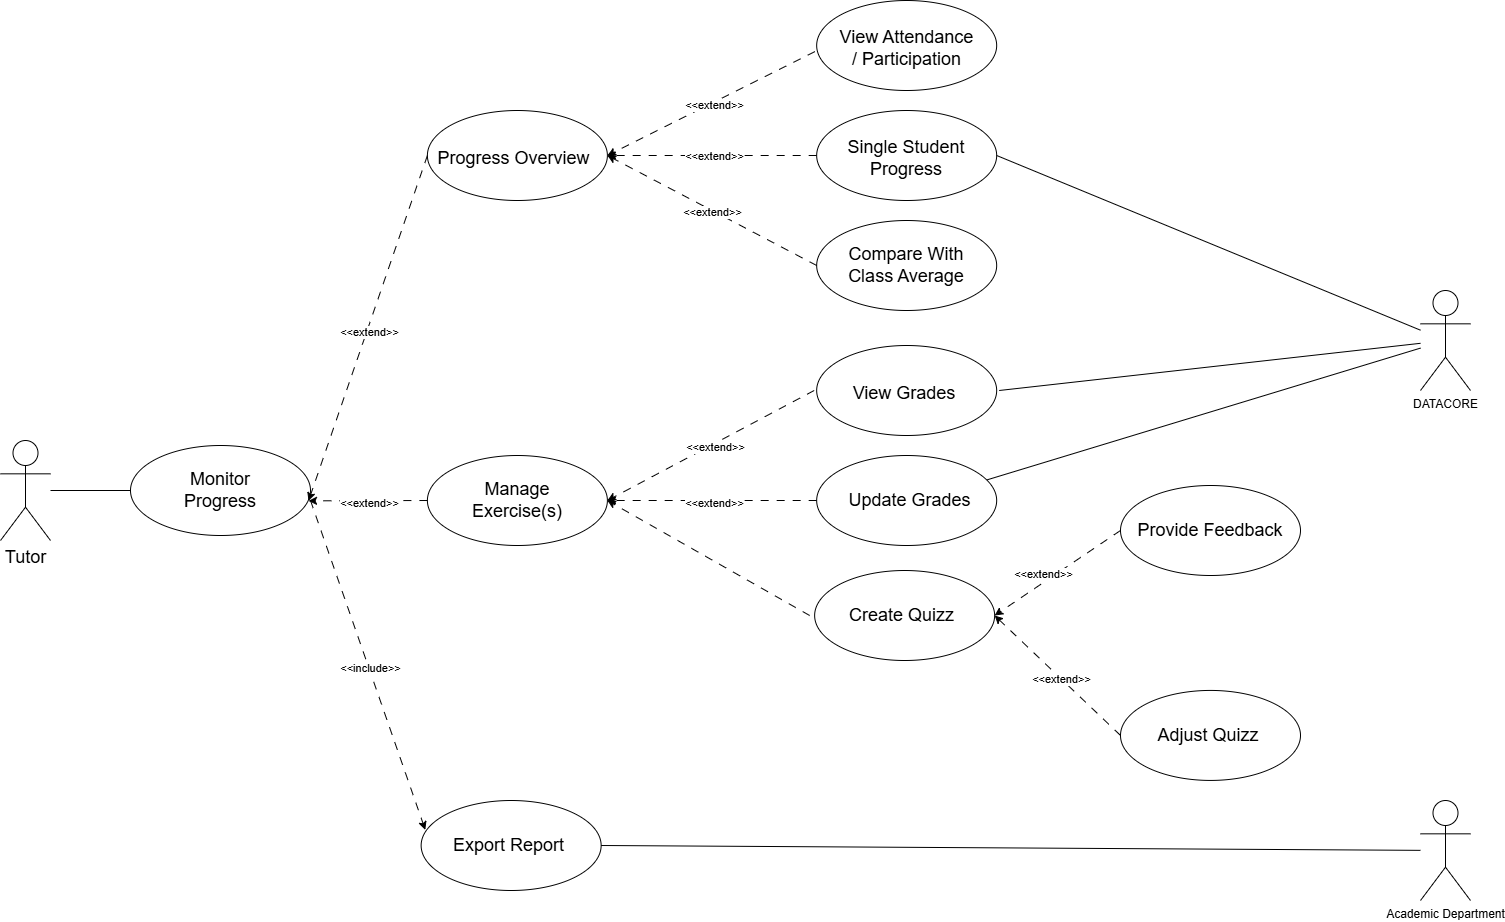

The diagram above was exported from draw.io. Its source (the exported page's mxGraphModel, read from the mxfile embedded in the PNG):
<mxGraphModel dx="2780" dy="2495" grid="1" gridSize="10" guides="1" tooltips="1" connect="1" arrows="1" fold="1" page="1" pageScale="1" pageWidth="850" pageHeight="1100" math="0" shadow="0">
  <root>
    <mxCell id="0" />
    <mxCell id="1" parent="0" />
    <mxCell id="2" value="" style="ellipse;whiteSpace=wrap;html=1;" vertex="1" parent="1">
      <mxGeometry x="-30" y="1395" width="180" height="90" as="geometry" />
    </mxCell>
    <mxCell id="3" value="Monitor Progress" style="text;html=1;align=center;verticalAlign=middle;whiteSpace=wrap;rounded=0;fontSize=18;" vertex="1" parent="1">
      <mxGeometry x="-5" y="1425" width="130" height="30" as="geometry" />
    </mxCell>
    <mxCell id="4" value="" style="ellipse;whiteSpace=wrap;html=1;" vertex="1" parent="1">
      <mxGeometry x="656.17" y="950" width="180" height="90" as="geometry" />
    </mxCell>
    <mxCell id="5" value="" style="ellipse;whiteSpace=wrap;html=1;" vertex="1" parent="1">
      <mxGeometry x="656.17" y="1295" width="180" height="90" as="geometry" />
    </mxCell>
    <mxCell id="6" value="" style="ellipse;whiteSpace=wrap;html=1;" vertex="1" parent="1">
      <mxGeometry x="266.89" y="1405" width="180" height="90" as="geometry" />
    </mxCell>
    <mxCell id="7" value="" style="ellipse;whiteSpace=wrap;html=1;" vertex="1" parent="1">
      <mxGeometry x="656.17" y="1060" width="180" height="90" as="geometry" />
    </mxCell>
    <mxCell id="8" value="" style="ellipse;whiteSpace=wrap;html=1;" vertex="1" parent="1">
      <mxGeometry x="266.89" y="1060" width="180" height="90" as="geometry" />
    </mxCell>
    <mxCell id="9" value="&lt;table&gt;&lt;tbody&gt;&lt;tr&gt;&lt;td data-col-size=&quot;sm&quot; data-end=&quot;454&quot; data-start=&quot;429&quot;&gt;&lt;strong data-end=&quot;453&quot; data-start=&quot;431&quot;&gt;&lt;/strong&gt;&lt;/td&gt;&lt;/tr&gt;&lt;/tbody&gt;&lt;/table&gt;&lt;table&gt;&lt;tbody&gt;&lt;tr&gt;&lt;td data-col-size=&quot;sm&quot; data-end=&quot;491&quot; data-start=&quot;454&quot;&gt;&amp;nbsp;Progress Overview&lt;/td&gt;&lt;/tr&gt;&lt;/tbody&gt;&lt;/table&gt;" style="text;html=1;align=center;verticalAlign=middle;whiteSpace=wrap;rounded=0;fontSize=18;" vertex="1" parent="1">
      <mxGeometry x="266.89" y="1090" width="167.5" height="30" as="geometry" />
    </mxCell>
    <mxCell id="10" value="&lt;table&gt;&lt;tbody&gt;&lt;tr&gt;&lt;td data-col-size=&quot;sm&quot; data-end=&quot;660&quot; data-start=&quot;635&quot;&gt;&lt;strong data-end=&quot;659&quot; data-start=&quot;637&quot;&gt;&lt;/strong&gt;&lt;/td&gt;&lt;/tr&gt;&lt;/tbody&gt;&lt;/table&gt;&lt;table&gt;&lt;tbody&gt;&lt;tr&gt;&lt;td data-col-size=&quot;sm&quot; data-end=&quot;694&quot; data-start=&quot;660&quot;&gt;View Attendance / Participation&lt;/td&gt;&lt;/tr&gt;&lt;/tbody&gt;&lt;/table&gt;" style="text;html=1;align=center;verticalAlign=middle;whiteSpace=wrap;rounded=0;fontSize=18;" vertex="1" parent="1">
      <mxGeometry x="673.67" y="980" width="145" height="30" as="geometry" />
    </mxCell>
    <mxCell id="11" value="&lt;table&gt;&lt;tbody&gt;&lt;tr&gt;&lt;td data-col-size=&quot;sm&quot; data-end=&quot;762&quot; data-start=&quot;735&quot;&gt;&lt;strong data-end=&quot;761&quot; data-start=&quot;737&quot;&gt;&lt;/strong&gt;&lt;/td&gt;&lt;/tr&gt;&lt;/tbody&gt;&lt;/table&gt;&lt;table&gt;&lt;tbody&gt;&lt;tr&gt;&lt;td data-col-size=&quot;sm&quot; data-end=&quot;797&quot; data-start=&quot;762&quot;&gt;View Grades&amp;nbsp;&lt;/td&gt;&lt;/tr&gt;&lt;/tbody&gt;&lt;/table&gt;" style="text;html=1;align=center;verticalAlign=middle;whiteSpace=wrap;rounded=0;fontSize=18;" vertex="1" parent="1">
      <mxGeometry x="653.67" y="1325" width="185" height="30" as="geometry" />
    </mxCell>
    <mxCell id="12" value="Manage Exercise(s)" style="text;html=1;align=center;verticalAlign=middle;whiteSpace=wrap;rounded=0;fontSize=18;" vertex="1" parent="1">
      <mxGeometry x="276.89" y="1435" width="160" height="30" as="geometry" />
    </mxCell>
    <mxCell id="13" value="&lt;table&gt;&lt;tbody&gt;&lt;tr&gt;&lt;td data-col-size=&quot;sm&quot; data-end=&quot;570&quot; data-start=&quot;547&quot;&gt;&lt;strong data-end=&quot;569&quot; data-start=&quot;549&quot;&gt;&lt;/strong&gt;&lt;/td&gt;&lt;/tr&gt;&lt;/tbody&gt;&lt;/table&gt;&lt;table&gt;&lt;tbody&gt;&lt;tr&gt;&lt;td data-col-size=&quot;sm&quot; data-end=&quot;594&quot; data-start=&quot;570&quot;&gt;Single Student Progress&lt;/td&gt;&lt;/tr&gt;&lt;/tbody&gt;&lt;/table&gt;" style="text;html=1;align=center;verticalAlign=middle;whiteSpace=wrap;rounded=0;fontSize=18;" vertex="1" parent="1">
      <mxGeometry x="666.17" y="1090" width="160" height="30" as="geometry" />
    </mxCell>
    <mxCell id="14" value="" style="ellipse;whiteSpace=wrap;html=1;" vertex="1" parent="1">
      <mxGeometry x="960" y="1435" width="180" height="90" as="geometry" />
    </mxCell>
    <mxCell id="15" value="Provide Feedback&amp;nbsp;" style="text;html=1;align=center;verticalAlign=middle;whiteSpace=wrap;rounded=0;fontSize=18;" vertex="1" parent="1">
      <mxGeometry x="972.77" y="1465" width="159.45" height="30" as="geometry" />
    </mxCell>
    <mxCell id="16" value="" style="endArrow=classic;html=1;rounded=0;dashed=1;dashPattern=8 8;exitX=0;exitY=0.5;exitDx=0;exitDy=0;entryX=0.989;entryY=0.615;entryDx=0;entryDy=0;entryPerimeter=0;" edge="1" parent="1" source="8" target="2">
      <mxGeometry relative="1" as="geometry">
        <mxPoint x="305" y="1230" as="sourcePoint" />
        <mxPoint x="150" y="1450" as="targetPoint" />
      </mxGeometry>
    </mxCell>
    <mxCell id="17" value="&amp;lt;&amp;lt;extend&amp;gt;&amp;gt;" style="edgeLabel;resizable=0;html=1;;align=center;verticalAlign=middle;" connectable="0" vertex="1" parent="16">
      <mxGeometry relative="1" as="geometry" />
    </mxCell>
    <mxCell id="18" value="" style="endArrow=classic;html=1;rounded=0;dashed=1;dashPattern=8 8;exitX=-0.01;exitY=0.568;exitDx=0;exitDy=0;exitPerimeter=0;entryX=1;entryY=0.5;entryDx=0;entryDy=0;" edge="1" parent="1" source="4" target="8">
      <mxGeometry relative="1" as="geometry">
        <mxPoint x="553.5" y="1260" as="sourcePoint" />
        <mxPoint x="427.5" y="1538" as="targetPoint" />
      </mxGeometry>
    </mxCell>
    <mxCell id="19" value="&amp;lt;&amp;lt;extend&amp;gt;&amp;gt;" style="edgeLabel;resizable=0;html=1;;align=center;verticalAlign=middle;" connectable="0" vertex="1" parent="18">
      <mxGeometry relative="1" as="geometry" />
    </mxCell>
    <mxCell id="20" value="" style="endArrow=classic;html=1;rounded=0;entryX=0.989;entryY=0.615;entryDx=0;entryDy=0;dashed=1;dashPattern=8 8;entryPerimeter=0;exitX=0;exitY=0.5;exitDx=0;exitDy=0;" edge="1" parent="1" source="6" target="2">
      <mxGeometry relative="1" as="geometry">
        <mxPoint x="360" y="1495" as="sourcePoint" />
        <mxPoint x="420" y="1818" as="targetPoint" />
      </mxGeometry>
    </mxCell>
    <mxCell id="21" value="&amp;lt;&amp;lt;extend&amp;gt;&amp;gt;" style="edgeLabel;resizable=0;html=1;;align=center;verticalAlign=middle;" connectable="0" vertex="1" parent="20">
      <mxGeometry relative="1" as="geometry" />
    </mxCell>
    <mxCell id="22" value="" style="endArrow=classic;html=1;rounded=0;entryX=1;entryY=0.5;entryDx=0;entryDy=0;dashed=1;dashPattern=8 8;exitX=0;exitY=0.5;exitDx=0;exitDy=0;" edge="1" parent="1" source="14" target="52">
      <mxGeometry relative="1" as="geometry">
        <mxPoint x="1020" y="1500" as="sourcePoint" />
        <mxPoint x="435" y="2128" as="targetPoint" />
      </mxGeometry>
    </mxCell>
    <mxCell id="23" value="&amp;lt;&amp;lt;extend&amp;gt;&amp;gt;" style="edgeLabel;resizable=0;html=1;;align=center;verticalAlign=middle;" connectable="0" vertex="1" parent="22">
      <mxGeometry relative="1" as="geometry">
        <mxPoint x="-17" as="offset" />
      </mxGeometry>
    </mxCell>
    <mxCell id="24" value="" style="endArrow=classic;html=1;rounded=0;entryX=1;entryY=0.5;entryDx=0;entryDy=0;dashed=1;dashPattern=8 8;exitX=0;exitY=0.5;exitDx=0;exitDy=0;" edge="1" parent="1" source="7" target="8">
      <mxGeometry relative="1" as="geometry">
        <mxPoint x="776" y="1170" as="sourcePoint" />
        <mxPoint x="650" y="1448" as="targetPoint" />
      </mxGeometry>
    </mxCell>
    <mxCell id="25" value="&amp;lt;&amp;lt;extend&amp;gt;&amp;gt;" style="edgeLabel;resizable=0;html=1;;align=center;verticalAlign=middle;" connectable="0" vertex="1" parent="24">
      <mxGeometry relative="1" as="geometry">
        <mxPoint y="-1" as="offset" />
      </mxGeometry>
    </mxCell>
    <mxCell id="26" value="" style="ellipse;whiteSpace=wrap;html=1;" vertex="1" parent="1">
      <mxGeometry x="656.17" y="1170" width="180" height="90" as="geometry" />
    </mxCell>
    <mxCell id="27" value="Compare With Class Average" style="text;html=1;align=center;verticalAlign=middle;whiteSpace=wrap;rounded=0;fontSize=18;" vertex="1" parent="1">
      <mxGeometry x="666.17" y="1200" width="160" height="30" as="geometry" />
    </mxCell>
    <mxCell id="28" value="" style="endArrow=classic;html=1;rounded=0;entryX=1;entryY=0.5;entryDx=0;entryDy=0;dashed=1;dashPattern=8 8;exitX=0;exitY=0.5;exitDx=0;exitDy=0;" edge="1" parent="1" source="26" target="8">
      <mxGeometry relative="1" as="geometry">
        <mxPoint x="779" y="1270" as="sourcePoint" />
        <mxPoint x="690" y="1332" as="targetPoint" />
      </mxGeometry>
    </mxCell>
    <mxCell id="29" value="&amp;lt;&amp;lt;extend&amp;gt;&amp;gt;" style="edgeLabel;resizable=0;html=1;;align=center;verticalAlign=middle;" connectable="0" vertex="1" parent="28">
      <mxGeometry relative="1" as="geometry" />
    </mxCell>
    <mxCell id="30" value="" style="endArrow=classic;html=1;rounded=0;entryX=1;entryY=0.5;entryDx=0;entryDy=0;dashed=1;dashPattern=8 8;exitX=0;exitY=0.5;exitDx=0;exitDy=0;" edge="1" parent="1" source="11" target="6">
      <mxGeometry relative="1" as="geometry">
        <mxPoint x="766.5" y="1443" as="sourcePoint" />
        <mxPoint x="550" y="1465" as="targetPoint" />
      </mxGeometry>
    </mxCell>
    <mxCell id="31" value="&amp;lt;&amp;lt;extend&amp;gt;&amp;gt;" style="edgeLabel;resizable=0;html=1;;align=center;verticalAlign=middle;" connectable="0" vertex="1" parent="30">
      <mxGeometry relative="1" as="geometry" />
    </mxCell>
    <mxCell id="32" value="" style="ellipse;whiteSpace=wrap;html=1;" vertex="1" parent="1">
      <mxGeometry x="260.64" y="1750" width="180" height="90" as="geometry" />
    </mxCell>
    <mxCell id="33" value="Export Report&amp;nbsp;" style="text;html=1;align=center;verticalAlign=middle;whiteSpace=wrap;rounded=0;fontSize=18;" vertex="1" parent="1">
      <mxGeometry x="270.64" y="1780" width="160" height="30" as="geometry" />
    </mxCell>
    <mxCell id="34" value="" style="endArrow=classic;html=1;rounded=0;entryX=0.023;entryY=0.326;entryDx=0;entryDy=0;dashed=1;dashPattern=8 8;entryPerimeter=0;" edge="1" parent="1" target="32">
      <mxGeometry relative="1" as="geometry">
        <mxPoint x="150" y="1450" as="sourcePoint" />
        <mxPoint x="460" y="1690" as="targetPoint" />
      </mxGeometry>
    </mxCell>
    <mxCell id="35" value="&amp;lt;&amp;lt;include&amp;gt;&amp;gt;" style="edgeLabel;resizable=0;html=1;;align=center;verticalAlign=middle;" connectable="0" vertex="1" parent="34">
      <mxGeometry relative="1" as="geometry" />
    </mxCell>
    <mxCell id="36" value="" style="ellipse;whiteSpace=wrap;html=1;" vertex="1" parent="1">
      <mxGeometry x="656.17" y="1405" width="180" height="90" as="geometry" />
    </mxCell>
    <mxCell id="37" value="Update Grades" style="text;html=1;align=center;verticalAlign=middle;whiteSpace=wrap;rounded=0;fontSize=18;" vertex="1" parent="1">
      <mxGeometry x="672.5" y="1435" width="152.5" height="30" as="geometry" />
    </mxCell>
    <mxCell id="38" value="" style="endArrow=classic;html=1;rounded=0;entryX=1;entryY=0.5;entryDx=0;entryDy=0;dashed=1;dashPattern=8 8;exitX=0;exitY=0.5;exitDx=0;exitDy=0;" edge="1" parent="1" source="36" target="6">
      <mxGeometry relative="1" as="geometry">
        <mxPoint x="767.5" y="1520" as="sourcePoint" />
        <mxPoint x="546.5799999999999" y="1473.2799999999997" as="targetPoint" />
      </mxGeometry>
    </mxCell>
    <mxCell id="39" value="&amp;lt;&amp;lt;extend&amp;gt;&amp;gt;" style="edgeLabel;resizable=0;html=1;;align=center;verticalAlign=middle;" connectable="0" vertex="1" parent="38">
      <mxGeometry relative="1" as="geometry" />
    </mxCell>
    <mxCell id="40" style="edgeStyle=orthogonalEdgeStyle;rounded=0;orthogonalLoop=1;jettySize=auto;html=1;exitX=0.5;exitY=1;exitDx=0;exitDy=0;" edge="1" parent="1">
      <mxGeometry relative="1" as="geometry">
        <mxPoint x="771.17" y="1445" as="sourcePoint" />
        <mxPoint x="771.17" y="1445" as="targetPoint" />
      </mxGeometry>
    </mxCell>
    <mxCell id="41" value="" style="ellipse;whiteSpace=wrap;html=1;" vertex="1" parent="1">
      <mxGeometry x="960" y="1639.93" width="180" height="90" as="geometry" />
    </mxCell>
    <mxCell id="42" value="" style="endArrow=classic;html=1;rounded=0;entryX=1;entryY=0.5;entryDx=0;entryDy=0;dashed=1;dashPattern=8 8;exitX=0;exitY=0.5;exitDx=0;exitDy=0;" edge="1" parent="1" source="41" target="54">
      <mxGeometry relative="1" as="geometry">
        <mxPoint x="900" y="1745" as="sourcePoint" />
        <mxPoint x="722.5" y="1740" as="targetPoint" />
      </mxGeometry>
    </mxCell>
    <mxCell id="43" value="&amp;lt;&amp;lt;extend&amp;gt;&amp;gt;" style="edgeLabel;resizable=0;html=1;;align=center;verticalAlign=middle;" connectable="0" vertex="1" parent="42">
      <mxGeometry relative="1" as="geometry" />
    </mxCell>
    <mxCell id="44" value="Adjust Quizz&amp;nbsp;" style="text;html=1;align=center;verticalAlign=middle;whiteSpace=wrap;rounded=0;fontSize=18;" vertex="1" parent="1">
      <mxGeometry x="972.5" y="1669.93" width="155" height="30" as="geometry" />
    </mxCell>
    <mxCell id="45" style="rounded=0;orthogonalLoop=1;jettySize=auto;html=1;entryX=0;entryY=0.5;entryDx=0;entryDy=0;endArrow=none;endFill=0;" edge="1" parent="1" source="46" target="2">
      <mxGeometry relative="1" as="geometry" />
    </mxCell>
    <mxCell id="46" value="&lt;font style=&quot;font-size: 18px;&quot;&gt;Tutor&lt;/font&gt;" style="shape=umlActor;verticalLabelPosition=bottom;verticalAlign=top;html=1;outlineConnect=0;" vertex="1" parent="1">
      <mxGeometry x="-160" y="1390" width="50" height="100" as="geometry" />
    </mxCell>
    <mxCell id="47" style="rounded=0;orthogonalLoop=1;jettySize=auto;html=1;entryX=1;entryY=0.5;entryDx=0;entryDy=0;endArrow=none;endFill=0;" edge="1" parent="1" source="48" target="32">
      <mxGeometry relative="1" as="geometry" />
    </mxCell>
    <mxCell id="48" value="Academic Department" style="shape=umlActor;verticalLabelPosition=bottom;verticalAlign=top;html=1;outlineConnect=0;" vertex="1" parent="1">
      <mxGeometry x="1260" y="1750" width="50" height="100" as="geometry" />
    </mxCell>
    <mxCell id="49" style="rounded=0;orthogonalLoop=1;jettySize=auto;html=1;entryX=1;entryY=0.5;entryDx=0;entryDy=0;endArrow=none;endFill=0;" edge="1" parent="1" source="51" target="7">
      <mxGeometry relative="1" as="geometry" />
    </mxCell>
    <mxCell id="50" style="rounded=0;orthogonalLoop=1;jettySize=auto;html=1;entryX=1;entryY=0.5;entryDx=0;entryDy=0;endArrow=none;endFill=0;" edge="1" parent="1" source="51" target="11">
      <mxGeometry relative="1" as="geometry" />
    </mxCell>
    <mxCell id="51" value="DATACORE" style="shape=umlActor;verticalLabelPosition=bottom;verticalAlign=top;html=1;outlineConnect=0;" vertex="1" parent="1">
      <mxGeometry x="1260" y="1240" width="50" height="100" as="geometry" />
    </mxCell>
    <mxCell id="52" value="" style="ellipse;whiteSpace=wrap;html=1;" vertex="1" parent="1">
      <mxGeometry x="654.14" y="1520" width="180" height="90" as="geometry" />
    </mxCell>
    <mxCell id="53" value="" style="endArrow=classic;html=1;rounded=0;entryX=1;entryY=0.5;entryDx=0;entryDy=0;dashed=1;dashPattern=8 8;exitX=0;exitY=0.5;exitDx=0;exitDy=0;" edge="1" parent="1" source="54" target="6">
      <mxGeometry relative="1" as="geometry">
        <mxPoint x="612.5" y="1470" as="sourcePoint" />
        <mxPoint x="432.5" y="1385" as="targetPoint" />
      </mxGeometry>
    </mxCell>
    <mxCell id="54" value="Create Quizz" style="text;html=1;align=center;verticalAlign=middle;whiteSpace=wrap;rounded=0;fontSize=18;" vertex="1" parent="1">
      <mxGeometry x="649.14" y="1550" width="185" height="30" as="geometry" />
    </mxCell>
    <mxCell id="55" style="rounded=0;orthogonalLoop=1;jettySize=auto;html=1;entryX=0.946;entryY=0.271;entryDx=0;entryDy=0;entryPerimeter=0;endArrow=none;endFill=0;" edge="1" parent="1" source="51" target="36">
      <mxGeometry relative="1" as="geometry" />
    </mxCell>
  </root>
</mxGraphModel>